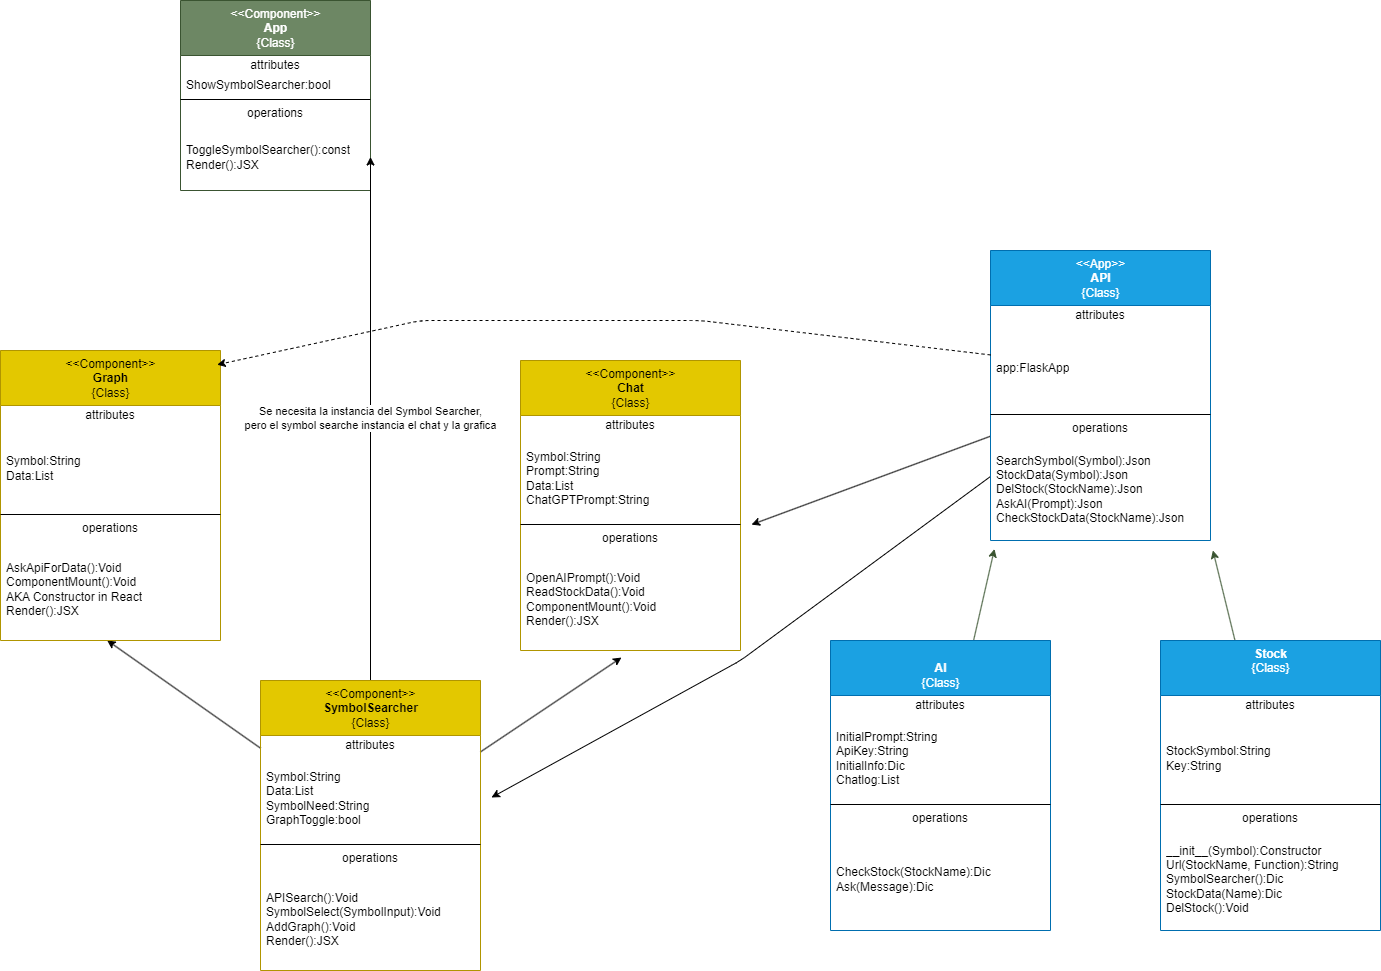

The diagram above was exported from draw.io. Its source (the exported page's mxGraphModel, read from the mxfile embedded in the PNG):
<mxGraphModel dx="1182" dy="779" grid="1" gridSize="10" guides="1" tooltips="1" connect="1" arrows="1" fold="1" page="1" pageScale="1" pageWidth="850" pageHeight="1100" math="0" shadow="0">
  <root>
    <mxCell id="0" />
    <mxCell id="1" parent="0" />
    <mxCell id="2" value="&amp;lt;&amp;lt;Component&amp;gt;&amp;gt;&lt;br&gt;&lt;b&gt;App&lt;br&gt;&lt;/b&gt;{Class}" style="swimlane;fontStyle=0;align=center;verticalAlign=top;childLayout=stackLayout;horizontal=1;startSize=55;horizontalStack=0;resizeParent=1;resizeParentMax=0;resizeLast=0;collapsible=0;marginBottom=0;html=1;fillColor=#6d8764;fontColor=#ffffff;strokeColor=#3A5431;" parent="1" vertex="1">
      <mxGeometry x="200" y="80" width="190" height="190" as="geometry" />
    </mxCell>
    <mxCell id="3" value="attributes" style="text;html=1;strokeColor=none;fillColor=none;align=center;verticalAlign=middle;spacingLeft=4;spacingRight=4;overflow=hidden;rotatable=0;points=[[0,0.5],[1,0.5]];portConstraint=eastwest;" parent="2" vertex="1">
      <mxGeometry y="55" width="190" height="20" as="geometry" />
    </mxCell>
    <mxCell id="4" value="ShowSymbolSearcher:bool" style="text;html=1;strokeColor=none;fillColor=none;align=left;verticalAlign=middle;spacingLeft=4;spacingRight=4;overflow=hidden;rotatable=0;points=[[0,0.5],[1,0.5]];portConstraint=eastwest;" parent="2" vertex="1">
      <mxGeometry y="75" width="190" height="20" as="geometry" />
    </mxCell>
    <mxCell id="7" value="" style="line;strokeWidth=1;fillColor=none;align=left;verticalAlign=middle;spacingTop=-1;spacingLeft=3;spacingRight=3;rotatable=0;labelPosition=right;points=[];portConstraint=eastwest;" parent="2" vertex="1">
      <mxGeometry y="95" width="190" height="8" as="geometry" />
    </mxCell>
    <mxCell id="8" value="operations" style="text;html=1;strokeColor=none;fillColor=none;align=center;verticalAlign=middle;spacingLeft=4;spacingRight=4;overflow=hidden;rotatable=0;points=[[0,0.5],[1,0.5]];portConstraint=eastwest;" parent="2" vertex="1">
      <mxGeometry y="103" width="190" height="20" as="geometry" />
    </mxCell>
    <mxCell id="9" value="ToggleSymbolSearcher():const&lt;br&gt;Render():JSX" style="text;html=1;strokeColor=none;fillColor=none;align=left;verticalAlign=middle;spacingLeft=4;spacingRight=4;overflow=hidden;rotatable=0;points=[[0,0.5],[1,0.5]];portConstraint=eastwest;" parent="2" vertex="1">
      <mxGeometry y="123" width="190" height="67" as="geometry" />
    </mxCell>
    <mxCell id="65" style="edgeStyle=none;html=1;entryX=0.485;entryY=0.999;entryDx=0;entryDy=0;entryPerimeter=0;" parent="1" source="10" target="31" edge="1">
      <mxGeometry relative="1" as="geometry" />
    </mxCell>
    <mxCell id="66" style="edgeStyle=none;html=1;entryX=0.459;entryY=1.069;entryDx=0;entryDy=0;entryPerimeter=0;" parent="1" source="10" target="24" edge="1">
      <mxGeometry relative="1" as="geometry" />
    </mxCell>
    <mxCell id="67" value="Se necesita la instancia del Symbol Searcher,&lt;br&gt;pero el symbol searche instancia el chat y la grafica" style="edgeStyle=none;html=1;entryX=1;entryY=0.5;entryDx=0;entryDy=0;" parent="1" source="10" target="9" edge="1">
      <mxGeometry relative="1" as="geometry" />
    </mxCell>
    <mxCell id="10" value="&amp;lt;&amp;lt;Component&amp;gt;&amp;gt;&lt;br&gt;&lt;b&gt;SymbolSearcher&lt;/b&gt;&lt;br&gt;{Class}" style="swimlane;fontStyle=0;align=center;verticalAlign=top;childLayout=stackLayout;horizontal=1;startSize=55;horizontalStack=0;resizeParent=1;resizeParentMax=0;resizeLast=0;collapsible=0;marginBottom=0;html=1;fillColor=#e3c800;fontColor=#000000;strokeColor=#B09500;" parent="1" vertex="1">
      <mxGeometry x="280" y="760" width="220" height="290" as="geometry" />
    </mxCell>
    <mxCell id="11" value="attributes" style="text;html=1;strokeColor=none;fillColor=none;align=center;verticalAlign=middle;spacingLeft=4;spacingRight=4;overflow=hidden;rotatable=0;points=[[0,0.5],[1,0.5]];portConstraint=eastwest;" parent="10" vertex="1">
      <mxGeometry y="55" width="220" height="20" as="geometry" />
    </mxCell>
    <mxCell id="12" value="Symbol:String&lt;br&gt;Data:List&lt;br&gt;SymbolNeed:String&lt;br&gt;GraphToggle:bool" style="text;html=1;strokeColor=none;fillColor=none;align=left;verticalAlign=middle;spacingLeft=4;spacingRight=4;overflow=hidden;rotatable=0;points=[[0,0.5],[1,0.5]];portConstraint=eastwest;" parent="10" vertex="1">
      <mxGeometry y="75" width="220" height="85" as="geometry" />
    </mxCell>
    <mxCell id="15" value="" style="line;strokeWidth=1;fillColor=none;align=left;verticalAlign=middle;spacingTop=-1;spacingLeft=3;spacingRight=3;rotatable=0;labelPosition=right;points=[];portConstraint=eastwest;" parent="10" vertex="1">
      <mxGeometry y="160" width="220" height="8" as="geometry" />
    </mxCell>
    <mxCell id="16" value="operations" style="text;html=1;strokeColor=none;fillColor=none;align=center;verticalAlign=middle;spacingLeft=4;spacingRight=4;overflow=hidden;rotatable=0;points=[[0,0.5],[1,0.5]];portConstraint=eastwest;" parent="10" vertex="1">
      <mxGeometry y="168" width="220" height="20" as="geometry" />
    </mxCell>
    <mxCell id="17" value="APISearch():Void&lt;br&gt;SymbolSelect(SymbolInput):Void&lt;br&gt;AddGraph():Void&amp;nbsp;&lt;br&gt;Render():JSX" style="text;html=1;strokeColor=none;fillColor=none;align=left;verticalAlign=middle;spacingLeft=4;spacingRight=4;overflow=hidden;rotatable=0;points=[[0,0.5],[1,0.5]];portConstraint=eastwest;" parent="10" vertex="1">
      <mxGeometry y="188" width="220" height="102" as="geometry" />
    </mxCell>
    <mxCell id="19" value="&amp;lt;&amp;lt;Component&amp;gt;&amp;gt;&lt;br&gt;&lt;b&gt;Chat&lt;/b&gt;&lt;br&gt;{Class}" style="swimlane;fontStyle=0;align=center;verticalAlign=top;childLayout=stackLayout;horizontal=1;startSize=55;horizontalStack=0;resizeParent=1;resizeParentMax=0;resizeLast=0;collapsible=0;marginBottom=0;html=1;fillColor=#e3c800;fontColor=#000000;strokeColor=#B09500;" parent="1" vertex="1">
      <mxGeometry x="540" y="440" width="220" height="290" as="geometry" />
    </mxCell>
    <mxCell id="20" value="attributes" style="text;html=1;strokeColor=none;fillColor=none;align=center;verticalAlign=middle;spacingLeft=4;spacingRight=4;overflow=hidden;rotatable=0;points=[[0,0.5],[1,0.5]];portConstraint=eastwest;" parent="19" vertex="1">
      <mxGeometry y="55" width="220" height="20" as="geometry" />
    </mxCell>
    <mxCell id="21" value="Symbol:String&lt;br&gt;Prompt:String&lt;br&gt;Data:List&lt;br&gt;ChatGPTPrompt:String" style="text;html=1;strokeColor=none;fillColor=none;align=left;verticalAlign=middle;spacingLeft=4;spacingRight=4;overflow=hidden;rotatable=0;points=[[0,0.5],[1,0.5]];portConstraint=eastwest;" parent="19" vertex="1">
      <mxGeometry y="75" width="220" height="85" as="geometry" />
    </mxCell>
    <mxCell id="22" value="" style="line;strokeWidth=1;fillColor=none;align=left;verticalAlign=middle;spacingTop=-1;spacingLeft=3;spacingRight=3;rotatable=0;labelPosition=right;points=[];portConstraint=eastwest;" parent="19" vertex="1">
      <mxGeometry y="160" width="220" height="8" as="geometry" />
    </mxCell>
    <mxCell id="23" value="operations" style="text;html=1;strokeColor=none;fillColor=none;align=center;verticalAlign=middle;spacingLeft=4;spacingRight=4;overflow=hidden;rotatable=0;points=[[0,0.5],[1,0.5]];portConstraint=eastwest;" parent="19" vertex="1">
      <mxGeometry y="168" width="220" height="20" as="geometry" />
    </mxCell>
    <mxCell id="24" value="OpenAIPrompt():Void&lt;br&gt;ReadStockData():Void&lt;br&gt;ComponentMount():Void&lt;br&gt;Render():JSX" style="text;html=1;strokeColor=none;fillColor=none;align=left;verticalAlign=middle;spacingLeft=4;spacingRight=4;overflow=hidden;rotatable=0;points=[[0,0.5],[1,0.5]];portConstraint=eastwest;" parent="19" vertex="1">
      <mxGeometry y="188" width="220" height="102" as="geometry" />
    </mxCell>
    <mxCell id="26" value="&amp;lt;&amp;lt;Component&amp;gt;&amp;gt;&lt;br&gt;&lt;b&gt;Graph&lt;/b&gt;&lt;br&gt;{Class}" style="swimlane;fontStyle=0;align=center;verticalAlign=top;childLayout=stackLayout;horizontal=1;startSize=55;horizontalStack=0;resizeParent=1;resizeParentMax=0;resizeLast=0;collapsible=0;marginBottom=0;html=1;fillColor=#e3c800;fontColor=#000000;strokeColor=#B09500;" parent="1" vertex="1">
      <mxGeometry x="20" y="430" width="220" height="290" as="geometry" />
    </mxCell>
    <mxCell id="27" value="attributes" style="text;html=1;strokeColor=none;fillColor=none;align=center;verticalAlign=middle;spacingLeft=4;spacingRight=4;overflow=hidden;rotatable=0;points=[[0,0.5],[1,0.5]];portConstraint=eastwest;" parent="26" vertex="1">
      <mxGeometry y="55" width="220" height="20" as="geometry" />
    </mxCell>
    <mxCell id="28" value="Symbol:String&lt;br&gt;Data:List" style="text;html=1;strokeColor=none;fillColor=none;align=left;verticalAlign=middle;spacingLeft=4;spacingRight=4;overflow=hidden;rotatable=0;points=[[0,0.5],[1,0.5]];portConstraint=eastwest;" parent="26" vertex="1">
      <mxGeometry y="75" width="220" height="85" as="geometry" />
    </mxCell>
    <mxCell id="29" value="" style="line;strokeWidth=1;fillColor=none;align=left;verticalAlign=middle;spacingTop=-1;spacingLeft=3;spacingRight=3;rotatable=0;labelPosition=right;points=[];portConstraint=eastwest;" parent="26" vertex="1">
      <mxGeometry y="160" width="220" height="8" as="geometry" />
    </mxCell>
    <mxCell id="30" value="operations" style="text;html=1;strokeColor=none;fillColor=none;align=center;verticalAlign=middle;spacingLeft=4;spacingRight=4;overflow=hidden;rotatable=0;points=[[0,0.5],[1,0.5]];portConstraint=eastwest;" parent="26" vertex="1">
      <mxGeometry y="168" width="220" height="20" as="geometry" />
    </mxCell>
    <mxCell id="31" value="AskApiForData():Void&lt;br&gt;ComponentMount():Void &lt;br&gt;AKA Constructor in React&lt;br&gt;Render():JSX" style="text;html=1;strokeColor=none;fillColor=none;align=left;verticalAlign=middle;spacingLeft=4;spacingRight=4;overflow=hidden;rotatable=0;points=[[0,0.5],[1,0.5]];portConstraint=eastwest;" parent="26" vertex="1">
      <mxGeometry y="188" width="220" height="102" as="geometry" />
    </mxCell>
    <mxCell id="68" style="edgeStyle=none;html=1;entryX=1.05;entryY=-0.193;entryDx=0;entryDy=0;entryPerimeter=0;" parent="1" source="33" target="23" edge="1">
      <mxGeometry relative="1" as="geometry" />
    </mxCell>
    <mxCell id="69" style="edgeStyle=none;html=1;entryX=1.05;entryY=0.494;entryDx=0;entryDy=0;entryPerimeter=0;" parent="1" source="33" target="12" edge="1">
      <mxGeometry relative="1" as="geometry">
        <Array as="points">
          <mxPoint x="760" y="740" />
        </Array>
      </mxGeometry>
    </mxCell>
    <mxCell id="33" value="&amp;lt;&amp;lt;App&amp;gt;&amp;gt;&lt;br&gt;&lt;b&gt;API&lt;/b&gt;&lt;br&gt;{Class}" style="swimlane;fontStyle=0;align=center;verticalAlign=top;childLayout=stackLayout;horizontal=1;startSize=55;horizontalStack=0;resizeParent=1;resizeParentMax=0;resizeLast=0;collapsible=0;marginBottom=0;html=1;fillColor=#1ba1e2;fontColor=#ffffff;strokeColor=#006EAF;" parent="1" vertex="1">
      <mxGeometry x="1010" y="330" width="220" height="290" as="geometry" />
    </mxCell>
    <mxCell id="34" value="attributes" style="text;html=1;strokeColor=none;fillColor=none;align=center;verticalAlign=middle;spacingLeft=4;spacingRight=4;overflow=hidden;rotatable=0;points=[[0,0.5],[1,0.5]];portConstraint=eastwest;" parent="33" vertex="1">
      <mxGeometry y="55" width="220" height="20" as="geometry" />
    </mxCell>
    <mxCell id="35" value="app:FlaskApp" style="text;html=1;strokeColor=none;fillColor=none;align=left;verticalAlign=middle;spacingLeft=4;spacingRight=4;overflow=hidden;rotatable=0;points=[[0,0.5],[1,0.5]];portConstraint=eastwest;" parent="33" vertex="1">
      <mxGeometry y="75" width="220" height="85" as="geometry" />
    </mxCell>
    <mxCell id="36" value="" style="line;strokeWidth=1;fillColor=none;align=left;verticalAlign=middle;spacingTop=-1;spacingLeft=3;spacingRight=3;rotatable=0;labelPosition=right;points=[];portConstraint=eastwest;" parent="33" vertex="1">
      <mxGeometry y="160" width="220" height="8" as="geometry" />
    </mxCell>
    <mxCell id="37" value="operations" style="text;html=1;strokeColor=none;fillColor=none;align=center;verticalAlign=middle;spacingLeft=4;spacingRight=4;overflow=hidden;rotatable=0;points=[[0,0.5],[1,0.5]];portConstraint=eastwest;" parent="33" vertex="1">
      <mxGeometry y="168" width="220" height="20" as="geometry" />
    </mxCell>
    <mxCell id="38" value="SearchSymbol(Symbol):Json&lt;br&gt;StockData(Symbol):Json&lt;br&gt;DelStock(StockName):Json&lt;br&gt;AskAI(Prompt):Json&lt;br&gt;CheckStockData(StockName):Json" style="text;html=1;strokeColor=none;fillColor=none;align=left;verticalAlign=middle;spacingLeft=4;spacingRight=4;overflow=hidden;rotatable=0;points=[[0,0.5],[1,0.5]];portConstraint=eastwest;" parent="33" vertex="1">
      <mxGeometry y="188" width="220" height="102" as="geometry" />
    </mxCell>
    <mxCell id="59" style="edgeStyle=none;html=1;entryX=0.018;entryY=1.083;entryDx=0;entryDy=0;entryPerimeter=0;fillColor=#6d8764;strokeColor=#3A5431;" parent="1" source="39" target="38" edge="1">
      <mxGeometry relative="1" as="geometry" />
    </mxCell>
    <mxCell id="39" value="&lt;br&gt;&lt;b&gt;AI&lt;/b&gt;&lt;br&gt;{Class}" style="swimlane;fontStyle=0;align=center;verticalAlign=top;childLayout=stackLayout;horizontal=1;startSize=55;horizontalStack=0;resizeParent=1;resizeParentMax=0;resizeLast=0;collapsible=0;marginBottom=0;html=1;fillColor=#1ba1e2;fontColor=#ffffff;strokeColor=#006EAF;" parent="1" vertex="1">
      <mxGeometry x="850" y="720" width="220" height="290" as="geometry" />
    </mxCell>
    <mxCell id="40" value="attributes" style="text;html=1;strokeColor=none;fillColor=none;align=center;verticalAlign=middle;spacingLeft=4;spacingRight=4;overflow=hidden;rotatable=0;points=[[0,0.5],[1,0.5]];portConstraint=eastwest;" parent="39" vertex="1">
      <mxGeometry y="55" width="220" height="20" as="geometry" />
    </mxCell>
    <mxCell id="41" value="InitialPrompt:String&lt;br&gt;ApiKey:String&lt;br&gt;InitialInfo:Dic&lt;br&gt;Chatlog:List" style="text;html=1;strokeColor=none;fillColor=none;align=left;verticalAlign=middle;spacingLeft=4;spacingRight=4;overflow=hidden;rotatable=0;points=[[0,0.5],[1,0.5]];portConstraint=eastwest;" parent="39" vertex="1">
      <mxGeometry y="75" width="220" height="85" as="geometry" />
    </mxCell>
    <mxCell id="42" value="" style="line;strokeWidth=1;fillColor=none;align=left;verticalAlign=middle;spacingTop=-1;spacingLeft=3;spacingRight=3;rotatable=0;labelPosition=right;points=[];portConstraint=eastwest;" parent="39" vertex="1">
      <mxGeometry y="160" width="220" height="8" as="geometry" />
    </mxCell>
    <mxCell id="43" value="operations" style="text;html=1;strokeColor=none;fillColor=none;align=center;verticalAlign=middle;spacingLeft=4;spacingRight=4;overflow=hidden;rotatable=0;points=[[0,0.5],[1,0.5]];portConstraint=eastwest;" parent="39" vertex="1">
      <mxGeometry y="168" width="220" height="20" as="geometry" />
    </mxCell>
    <mxCell id="44" value="CheckStock(StockName):Dic&lt;br&gt;Ask(Message):Dic" style="text;html=1;strokeColor=none;fillColor=none;align=left;verticalAlign=middle;spacingLeft=4;spacingRight=4;overflow=hidden;rotatable=0;points=[[0,0.5],[1,0.5]];portConstraint=eastwest;" parent="39" vertex="1">
      <mxGeometry y="188" width="220" height="102" as="geometry" />
    </mxCell>
    <mxCell id="60" style="edgeStyle=none;html=1;entryX=1.011;entryY=1.097;entryDx=0;entryDy=0;entryPerimeter=0;fillColor=#6d8764;strokeColor=#3A5431;" parent="1" source="45" target="38" edge="1">
      <mxGeometry relative="1" as="geometry" />
    </mxCell>
    <mxCell id="45" value="&lt;b&gt;Stock&lt;/b&gt;&lt;br&gt;{Class}" style="swimlane;fontStyle=0;align=center;verticalAlign=top;childLayout=stackLayout;horizontal=1;startSize=55;horizontalStack=0;resizeParent=1;resizeParentMax=0;resizeLast=0;collapsible=0;marginBottom=0;html=1;fillColor=#1ba1e2;fontColor=#ffffff;strokeColor=#006EAF;" parent="1" vertex="1">
      <mxGeometry x="1180" y="720" width="220" height="290" as="geometry" />
    </mxCell>
    <mxCell id="46" value="attributes" style="text;html=1;strokeColor=none;fillColor=none;align=center;verticalAlign=middle;spacingLeft=4;spacingRight=4;overflow=hidden;rotatable=0;points=[[0,0.5],[1,0.5]];portConstraint=eastwest;" parent="45" vertex="1">
      <mxGeometry y="55" width="220" height="20" as="geometry" />
    </mxCell>
    <mxCell id="47" value="StockSymbol:String&lt;br&gt;Key:String" style="text;html=1;strokeColor=none;fillColor=none;align=left;verticalAlign=middle;spacingLeft=4;spacingRight=4;overflow=hidden;rotatable=0;points=[[0,0.5],[1,0.5]];portConstraint=eastwest;" parent="45" vertex="1">
      <mxGeometry y="75" width="220" height="85" as="geometry" />
    </mxCell>
    <mxCell id="48" value="" style="line;strokeWidth=1;fillColor=none;align=left;verticalAlign=middle;spacingTop=-1;spacingLeft=3;spacingRight=3;rotatable=0;labelPosition=right;points=[];portConstraint=eastwest;" parent="45" vertex="1">
      <mxGeometry y="160" width="220" height="8" as="geometry" />
    </mxCell>
    <mxCell id="49" value="operations" style="text;html=1;strokeColor=none;fillColor=none;align=center;verticalAlign=middle;spacingLeft=4;spacingRight=4;overflow=hidden;rotatable=0;points=[[0,0.5],[1,0.5]];portConstraint=eastwest;" parent="45" vertex="1">
      <mxGeometry y="168" width="220" height="20" as="geometry" />
    </mxCell>
    <mxCell id="50" value="__init__(Symbol):Constructor&lt;br&gt;Url(StockName, Function):String&lt;br&gt;SymbolSearcher():Dic&lt;br&gt;StockData(Name):Dic&lt;br&gt;DelStock():Void" style="text;html=1;strokeColor=none;fillColor=none;align=left;verticalAlign=middle;spacingLeft=4;spacingRight=4;overflow=hidden;rotatable=0;points=[[0,0.5],[1,0.5]];portConstraint=eastwest;" parent="45" vertex="1">
      <mxGeometry y="188" width="220" height="102" as="geometry" />
    </mxCell>
    <mxCell id="70" style="edgeStyle=none;html=1;entryX=0.985;entryY=0.049;entryDx=0;entryDy=0;entryPerimeter=0;dashed=1;" parent="1" source="35" target="26" edge="1">
      <mxGeometry relative="1" as="geometry">
        <Array as="points">
          <mxPoint x="720" y="400" />
          <mxPoint x="440" y="400" />
        </Array>
      </mxGeometry>
    </mxCell>
  </root>
</mxGraphModel>